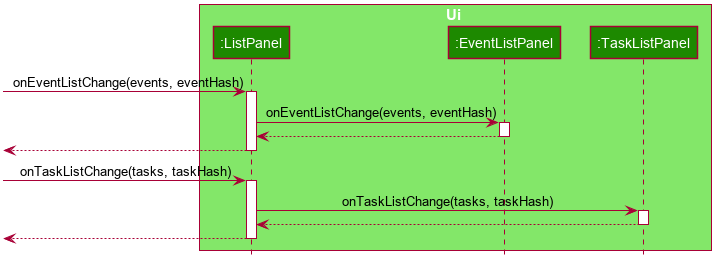

The diagram above was rendered by PlantUML. Its source (embedded in the PNG):
@startuml








skinparam BackgroundColor #FFFFFFF

skinparam Shadowing false

skinparam Class {
    FontColor #FFFFFF
    BorderThickness 1
    BorderColor #FFFFFF
    StereotypeFontColor #FFFFFF
    FontName Arial
}

skinparam Actor {
    BorderColor #000000
    Color #000000
    FontName Arial
}

skinparam Sequence {
    MessageAlign center
    BoxFontSize 15
    BoxPadding 0
    BoxFontColor #FFFFFF
    FontName Arial
}

skinparam Participant {
    FontColor #FFFFFFF
    Padding 20
}

skinparam MinClassWidth 50
skinparam ParticipantPadding 10
skinparam Shadowing false
skinparam DefaultTextAlignment center
skinparam packageStyle Rectangle

hide footbox
hide members
hide circle
box Ui #83E769
participant ":ListPanel" as ListPanel #1D8900
participant ":EventListPanel" as EventListPanel #1D8900
participant ":TaskListPanel" as TaskListPanel #1D8900
end box

[-> ListPanel : onEventListChange(events, eventHash)
activate ListPanel

ListPanel -> EventListPanel : onEventListChange(events, eventHash)
activate EventListPanel
EventListPanel --> ListPanel
deactivate EventListPanel

ListPanel -->[
deactivate ListPanel

[-> ListPanel : onTaskListChange(tasks, taskHash)
activate ListPanel

ListPanel -> TaskListPanel : onTaskListChange(tasks, taskHash)
activate TaskListPanel
TaskListPanel--> ListPanel
deactivate TaskListPanel

ListPanel -->[
deactivate ListPanel



@enduml